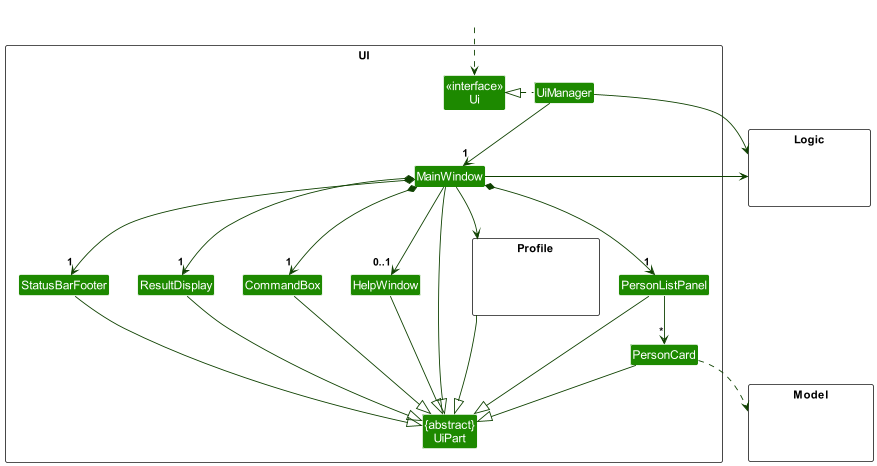

The diagram above was rendered by PlantUML. Its source (embedded in the PNG):
@startuml
!include style.puml
skinparam arrowThickness 1.1
skinparam arrowColor UI_COLOR_T4
skinparam classBackgroundColor UI_COLOR

package UI <<Rectangle>>{
    Class "<<interface>>\nUi" as Ui
    Class "{abstract}\nUiPart" as UiPart
    Class UiManager
    Class MainWindow
    Class HelpWindow
    Class ResultDisplay
    Class PersonListPanel
    Class PersonCard
    Class StatusBarFooter
    Class CommandBox
    package Profile <<Rectangle>> {
        Class HiddenProfile #FFFFFF
    }
}

package Model <<Rectangle>> {
Class HiddenModel #FFFFFF
}

package Logic <<Rectangle>> {
Class HiddenLogic #FFFFFF
}

Class HiddenOutside #FFFFFF
HiddenOutside ..> Ui

UiManager .left.|> Ui
UiManager -down-> "1" MainWindow
MainWindow *-down->  "1" CommandBox
MainWindow *-down-> "1" ResultDisplay
MainWindow *-down-> "1" PersonListPanel
MainWindow *-down-> "1" StatusBarFooter
MainWindow --> "0..1" HelpWindow
MainWindow --> Profile

PersonListPanel -down-> "*" PersonCard

MainWindow -down-|> UiPart

ResultDisplay --|> UiPart
CommandBox --|> UiPart
PersonListPanel --|> UiPart
PersonCard --|> UiPart
StatusBarFooter --|> UiPart
HelpWindow --|> UiPart
Profile ---|> UiPart

PersonCard ..> Model
UiManager -right-> Logic
MainWindow -left-> Logic

PersonListPanel -[hidden]left- HelpWindow
HelpWindow -[hidden]left- CommandBox
CommandBox -[hidden]left- ResultDisplay
ResultDisplay -[hidden]left- StatusBarFooter

MainWindow -[hidden]-|> UiPart
@enduml